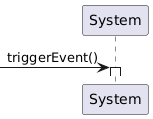

The diagram above was rendered by PlantUML. Its source (embedded in the PNG):
@startuml
participant System
->System:triggerEvent()
activate System
@enduml